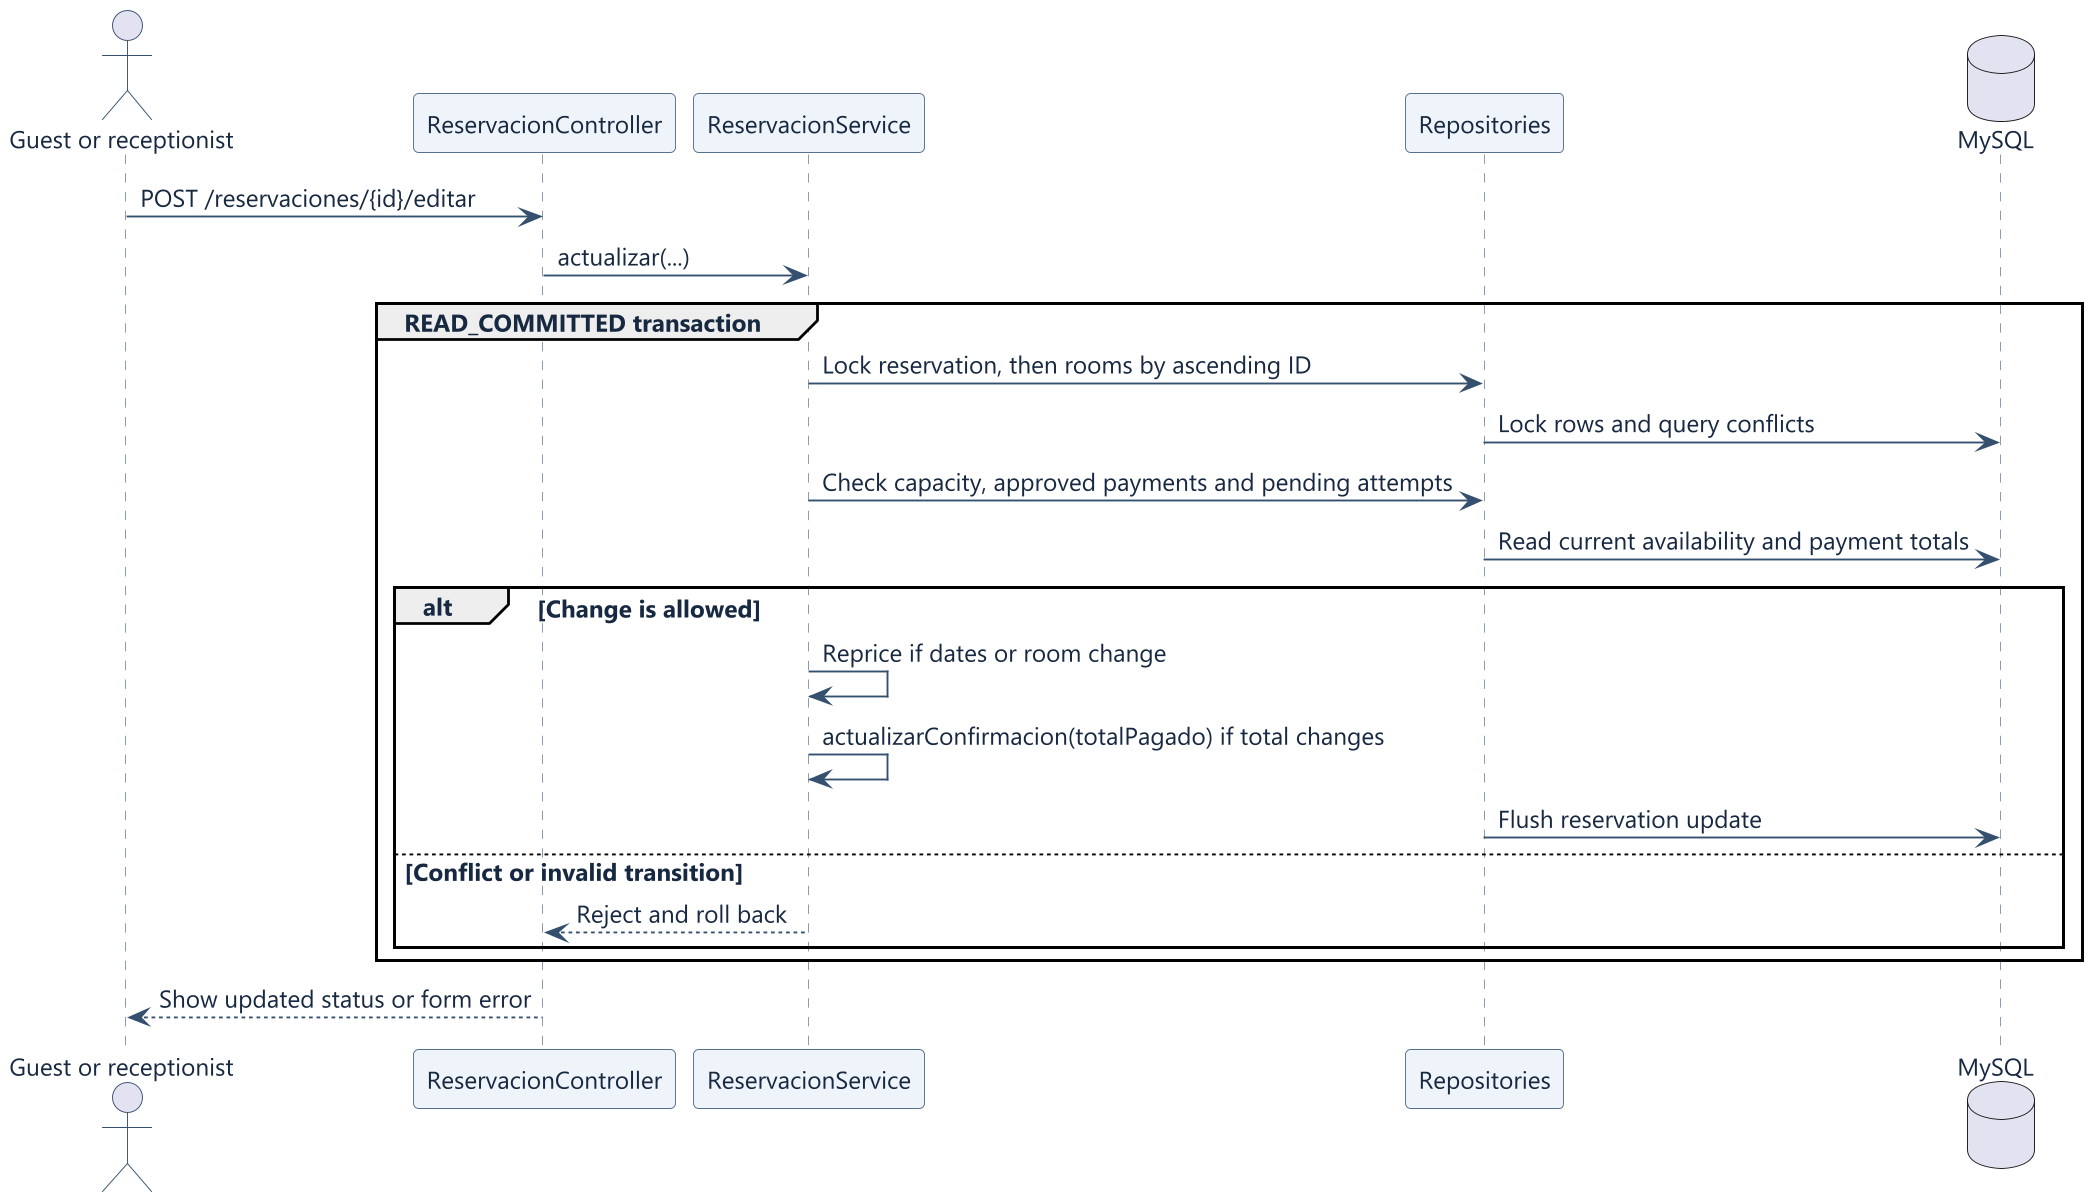

The diagram above was rendered by PlantUML. Its source (embedded in the PNG):
@startuml
skinparam dpi 180
skinparam shadowing false
skinparam defaultFontName Segoe UI
skinparam defaultFontSize 13
skinparam backgroundColor #FFFFFF
skinparam defaultFontColor #172841
skinparam ArrowColor #35506F
skinparam actorBorderColor #35506F
skinparam sequenceParticipantBackgroundColor #EFF4FA
skinparam sequenceParticipantBorderColor #55718D
skinparam sequenceLifeLineBorderColor #8295A9
skinparam classBackgroundColor #F4F7FB
skinparam classBorderColor #55718D
skinparam stateBackgroundColor #EFF4FA
skinparam stateBorderColor #55718D
skinparam usecaseBackgroundColor #EFF4FA
skinparam usecaseBorderColor #55718D
skinparam noteBackgroundColor #F4F8F5
skinparam noteBorderColor #739187
actor "Guest or receptionist" as U
participant ReservacionController as C
participant ReservacionService as S
participant "Repositories" as R
database MySQL as DB
U -> C : POST /reservaciones/{id}/editar
C -> S : actualizar(...)
group READ_COMMITTED transaction
  S -> R : Lock reservation, then rooms by ascending ID
  R -> DB : Lock rows and query conflicts
  S -> R : Check capacity, approved payments and pending attempts
  R -> DB : Read current availability and payment totals
  alt Change is allowed
    S -> S : Reprice if dates or room change
    S -> S : actualizarConfirmacion(totalPagado) if total changes
    R -> DB : Flush reservation update
  else Conflict or invalid transition
    S --> C : Reject and roll back
  end
end
C --> U : Show updated status or form error
@enduml